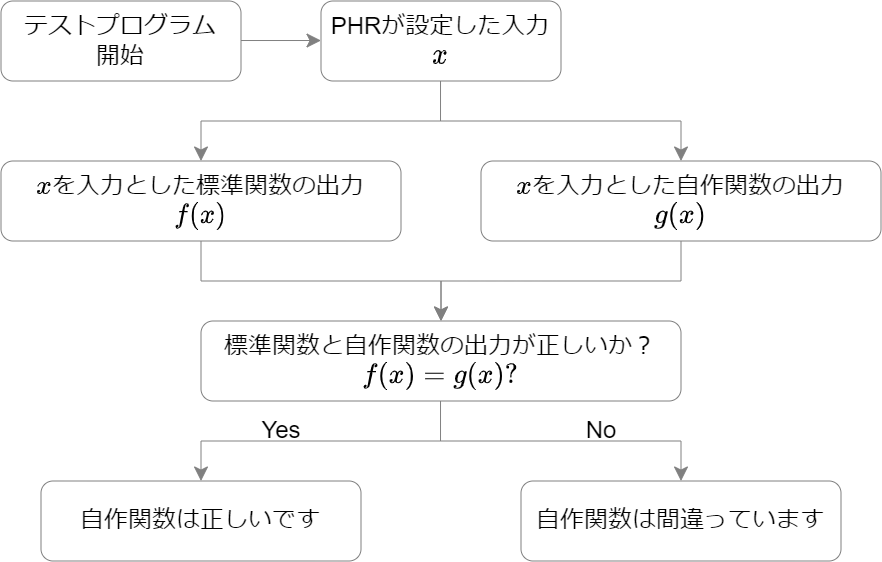

The diagram above was exported from draw.io. Its source (the exported page's mxGraphModel, read from the mxfile embedded in the PNG):
<mxGraphModel dx="1596" dy="468" grid="1" gridSize="10" guides="1" tooltips="1" connect="1" arrows="1" fold="1" page="1" pageScale="1" pageWidth="827" pageHeight="1169" math="1" shadow="0">
  <root>
    <mxCell id="0" />
    <mxCell id="1" parent="0" />
    <mxCell id="AqJNuvz1I49ZK3SLd4kw-3" value="テストプログラム&lt;br&gt;開始" style="rounded=1;whiteSpace=wrap;html=1;strokeWidth=0.5;strokeColor=#808080;" vertex="1" parent="1">
      <mxGeometry x="-720" y="180" width="120" height="40" as="geometry" />
    </mxCell>
    <mxCell id="AqJNuvz1I49ZK3SLd4kw-4" value="" style="endArrow=classic;html=1;rounded=0;strokeWidth=0.5;strokeColor=#808080;" edge="1" parent="1">
      <mxGeometry width="50" height="50" relative="1" as="geometry">
        <mxPoint x="-600" y="199.76" as="sourcePoint" />
        <mxPoint x="-560" y="199.76" as="targetPoint" />
      </mxGeometry>
    </mxCell>
    <mxCell id="AqJNuvz1I49ZK3SLd4kw-5" value="PHRが設定した入力&lt;br&gt;&lt;div&gt;`x`&lt;/div&gt;" style="rounded=1;whiteSpace=wrap;html=1;strokeWidth=0.5;strokeColor=#808080;" vertex="1" parent="1">
      <mxGeometry x="-560" y="180" width="120" height="40" as="geometry" />
    </mxCell>
    <mxCell id="AqJNuvz1I49ZK3SLd4kw-6" value="" style="endArrow=classic;startArrow=classic;html=1;rounded=0;strokeWidth=0.5;strokeColor=#808080;" edge="1" parent="1">
      <mxGeometry width="50" height="50" relative="1" as="geometry">
        <mxPoint x="-620" y="260" as="sourcePoint" />
        <mxPoint x="-380" y="260" as="targetPoint" />
        <Array as="points">
          <mxPoint x="-620" y="240" />
          <mxPoint x="-380" y="240" />
        </Array>
      </mxGeometry>
    </mxCell>
    <mxCell id="AqJNuvz1I49ZK3SLd4kw-7" value="" style="endArrow=none;html=1;rounded=0;strokeWidth=0.5;strokeColor=#808080;" edge="1" parent="1">
      <mxGeometry width="50" height="50" relative="1" as="geometry">
        <mxPoint x="-500.24" y="240" as="sourcePoint" />
        <mxPoint x="-500.24" y="220" as="targetPoint" />
      </mxGeometry>
    </mxCell>
    <mxCell id="AqJNuvz1I49ZK3SLd4kw-8" value="`x`を入力とした標準関数の出力&lt;br&gt;`f(x)`" style="rounded=1;whiteSpace=wrap;html=1;strokeWidth=0.5;strokeColor=#808080;" vertex="1" parent="1">
      <mxGeometry x="-720" y="260" width="200" height="40" as="geometry" />
    </mxCell>
    <mxCell id="AqJNuvz1I49ZK3SLd4kw-9" value="`x`を入力とした自作関数の出力&lt;br&gt;`g(x)`" style="rounded=1;whiteSpace=wrap;html=1;strokeWidth=0.5;strokeColor=#808080;" vertex="1" parent="1">
      <mxGeometry x="-480" y="260" width="200" height="40" as="geometry" />
    </mxCell>
    <mxCell id="AqJNuvz1I49ZK3SLd4kw-10" value="" style="endArrow=classic;html=1;rounded=0;strokeWidth=0.5;strokeColor=#808080;" edge="1" parent="1">
      <mxGeometry width="50" height="50" relative="1" as="geometry">
        <mxPoint x="-620" y="300" as="sourcePoint" />
        <mxPoint x="-500" y="340" as="targetPoint" />
        <Array as="points">
          <mxPoint x="-620" y="320" />
          <mxPoint x="-500" y="320" />
        </Array>
      </mxGeometry>
    </mxCell>
    <mxCell id="AqJNuvz1I49ZK3SLd4kw-11" value="" style="endArrow=classic;html=1;rounded=0;strokeWidth=0.5;strokeColor=#808080;" edge="1" parent="1">
      <mxGeometry width="50" height="50" relative="1" as="geometry">
        <mxPoint x="-380" y="300" as="sourcePoint" />
        <mxPoint x="-500" y="340" as="targetPoint" />
        <Array as="points">
          <mxPoint x="-380" y="320" />
          <mxPoint x="-500" y="320" />
        </Array>
      </mxGeometry>
    </mxCell>
    <mxCell id="AqJNuvz1I49ZK3SLd4kw-12" value="標準関数と自作関数の出力が正しいか？&lt;br&gt;`f(x) = g(x) ?`" style="rounded=1;whiteSpace=wrap;html=1;strokeWidth=0.5;strokeColor=#808080;" vertex="1" parent="1">
      <mxGeometry x="-620" y="340" width="240" height="40" as="geometry" />
    </mxCell>
    <mxCell id="AqJNuvz1I49ZK3SLd4kw-13" value="" style="endArrow=classic;startArrow=classic;html=1;rounded=0;strokeWidth=0.5;strokeColor=#808080;" edge="1" parent="1">
      <mxGeometry width="50" height="50" relative="1" as="geometry">
        <mxPoint x="-620" y="420" as="sourcePoint" />
        <mxPoint x="-380" y="420" as="targetPoint" />
        <Array as="points">
          <mxPoint x="-620" y="400" />
          <mxPoint x="-380" y="400" />
        </Array>
      </mxGeometry>
    </mxCell>
    <mxCell id="AqJNuvz1I49ZK3SLd4kw-14" value="" style="endArrow=none;html=1;rounded=0;strokeWidth=0.5;strokeColor=#808080;" edge="1" parent="1">
      <mxGeometry width="50" height="50" relative="1" as="geometry">
        <mxPoint x="-500.24" y="400" as="sourcePoint" />
        <mxPoint x="-500.24" y="380" as="targetPoint" />
      </mxGeometry>
    </mxCell>
    <mxCell id="AqJNuvz1I49ZK3SLd4kw-15" value="自作関数は間違っています" style="rounded=1;whiteSpace=wrap;html=1;strokeWidth=0.5;strokeColor=#808080;" vertex="1" parent="1">
      <mxGeometry x="-460" y="420" width="160" height="40" as="geometry" />
    </mxCell>
    <mxCell id="AqJNuvz1I49ZK3SLd4kw-16" value="自作関数は正しいです" style="rounded=1;whiteSpace=wrap;html=1;strokeWidth=0.5;strokeColor=#808080;" vertex="1" parent="1">
      <mxGeometry x="-700" y="420" width="160" height="40" as="geometry" />
    </mxCell>
    <mxCell id="AqJNuvz1I49ZK3SLd4kw-17" value="Yes" style="text;html=1;align=center;verticalAlign=middle;resizable=0;points=[];autosize=1;strokeColor=none;fillColor=none;" vertex="1" parent="1">
      <mxGeometry x="-600" y="380" width="40" height="30" as="geometry" />
    </mxCell>
    <mxCell id="AqJNuvz1I49ZK3SLd4kw-19" value="No" style="text;html=1;align=center;verticalAlign=middle;resizable=0;points=[];autosize=1;strokeColor=none;fillColor=none;" vertex="1" parent="1">
      <mxGeometry x="-440" y="380" width="40" height="30" as="geometry" />
    </mxCell>
  </root>
</mxGraphModel>